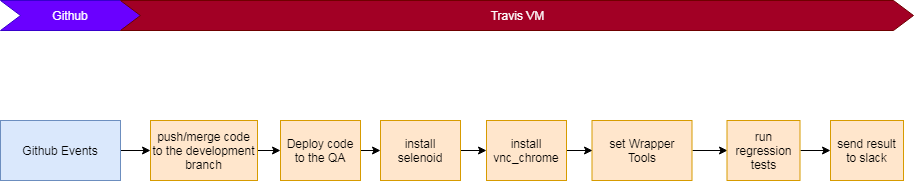

The diagram above was exported from draw.io. Its source (the exported page's mxGraphModel, read from the mxfile embedded in the PNG):
<mxGraphModel dx="1394" dy="714" grid="1" gridSize="10" guides="1" tooltips="1" connect="1" arrows="1" fold="1" page="1" pageScale="1" pageWidth="1169" pageHeight="827" math="0" shadow="0">
  <root>
    <mxCell id="0" />
    <mxCell id="1" parent="0" />
    <mxCell id="iAQs_YFQouUd4H7Q4MMQ-10" style="edgeStyle=orthogonalEdgeStyle;rounded=0;orthogonalLoop=1;jettySize=auto;html=1;exitX=1;exitY=0.5;exitDx=0;exitDy=0;entryX=0;entryY=0.5;entryDx=0;entryDy=0;" parent="1" source="KzvojfY8AmNw3YdydMPH-1" target="KzvojfY8AmNw3YdydMPH-2" edge="1">
      <mxGeometry relative="1" as="geometry" />
    </mxCell>
    <mxCell id="KzvojfY8AmNw3YdydMPH-1" value="Github Events" style="rounded=0;whiteSpace=wrap;html=1;fillColor=#dae8fc;strokeColor=#6c8ebf;" parent="1" vertex="1">
      <mxGeometry x="10" y="280" width="120" height="60" as="geometry" />
    </mxCell>
    <mxCell id="KzvojfY8AmNw3YdydMPH-6" style="edgeStyle=orthogonalEdgeStyle;rounded=0;orthogonalLoop=1;jettySize=auto;html=1;exitX=1;exitY=0.5;exitDx=0;exitDy=0;entryX=0;entryY=0.5;entryDx=0;entryDy=0;" parent="1" source="KzvojfY8AmNw3YdydMPH-2" target="KzvojfY8AmNw3YdydMPH-3" edge="1">
      <mxGeometry relative="1" as="geometry" />
    </mxCell>
    <mxCell id="KzvojfY8AmNw3YdydMPH-2" value="push/merge code to the development branch" style="rounded=0;whiteSpace=wrap;html=1;fillColor=#ffe6cc;strokeColor=#d79b00;" parent="1" vertex="1">
      <mxGeometry x="160" y="280" width="107" height="60" as="geometry" />
    </mxCell>
    <mxCell id="iAQs_YFQouUd4H7Q4MMQ-17" style="edgeStyle=orthogonalEdgeStyle;rounded=0;orthogonalLoop=1;jettySize=auto;html=1;exitX=1;exitY=0.5;exitDx=0;exitDy=0;entryX=0;entryY=0.5;entryDx=0;entryDy=0;" parent="1" source="KzvojfY8AmNw3YdydMPH-3" target="iAQs_YFQouUd4H7Q4MMQ-12" edge="1">
      <mxGeometry relative="1" as="geometry" />
    </mxCell>
    <mxCell id="KzvojfY8AmNw3YdydMPH-3" value="Deploy code to the QA" style="rounded=0;whiteSpace=wrap;html=1;fillColor=#ffe6cc;strokeColor=#d79b00;" parent="1" vertex="1">
      <mxGeometry x="290" y="280" width="80" height="60" as="geometry" />
    </mxCell>
    <mxCell id="iAQs_YFQouUd4H7Q4MMQ-5" style="edgeStyle=orthogonalEdgeStyle;rounded=0;orthogonalLoop=1;jettySize=auto;html=1;exitX=1;exitY=0.5;exitDx=0;exitDy=0;entryX=0;entryY=0.5;entryDx=0;entryDy=0;" parent="1" source="iAQs_YFQouUd4H7Q4MMQ-1" target="iAQs_YFQouUd4H7Q4MMQ-2" edge="1">
      <mxGeometry relative="1" as="geometry" />
    </mxCell>
    <mxCell id="iAQs_YFQouUd4H7Q4MMQ-1" value="set Wrapper Tools&lt;br&gt;" style="rounded=0;whiteSpace=wrap;html=1;fillColor=#ffe6cc;strokeColor=#d79b00;" parent="1" vertex="1">
      <mxGeometry x="601.5" y="280" width="100" height="60" as="geometry" />
    </mxCell>
    <mxCell id="iAQs_YFQouUd4H7Q4MMQ-6" style="edgeStyle=orthogonalEdgeStyle;rounded=0;orthogonalLoop=1;jettySize=auto;html=1;exitX=1;exitY=0.5;exitDx=0;exitDy=0;" parent="1" source="iAQs_YFQouUd4H7Q4MMQ-2" target="iAQs_YFQouUd4H7Q4MMQ-3" edge="1">
      <mxGeometry relative="1" as="geometry" />
    </mxCell>
    <mxCell id="iAQs_YFQouUd4H7Q4MMQ-2" value="run regression tests&lt;br&gt;" style="rounded=0;whiteSpace=wrap;html=1;fillColor=#ffe6cc;strokeColor=#d79b00;" parent="1" vertex="1">
      <mxGeometry x="736.5" y="280" width="73" height="60" as="geometry" />
    </mxCell>
    <mxCell id="iAQs_YFQouUd4H7Q4MMQ-3" value="send result to slack&lt;br&gt;" style="rounded=0;whiteSpace=wrap;html=1;fillColor=#ffe6cc;strokeColor=#d79b00;" parent="1" vertex="1">
      <mxGeometry x="840" y="280" width="73" height="60" as="geometry" />
    </mxCell>
    <mxCell id="iAQs_YFQouUd4H7Q4MMQ-7" value="Github" style="shape=step;perimeter=stepPerimeter;whiteSpace=wrap;html=1;fixedSize=1;fillColor=#6a00ff;strokeColor=#3700CC;fontColor=#ffffff;" parent="1" vertex="1">
      <mxGeometry x="10" y="160" width="140" height="30" as="geometry" />
    </mxCell>
    <mxCell id="iAQs_YFQouUd4H7Q4MMQ-8" value="Travis VM" style="shape=step;perimeter=stepPerimeter;whiteSpace=wrap;html=1;fixedSize=1;fillColor=#a20025;strokeColor=#6F0000;fontColor=#ffffff;" parent="1" vertex="1">
      <mxGeometry x="130" y="160" width="793" height="30" as="geometry" />
    </mxCell>
    <mxCell id="iAQs_YFQouUd4H7Q4MMQ-18" style="edgeStyle=orthogonalEdgeStyle;rounded=0;orthogonalLoop=1;jettySize=auto;html=1;exitX=1;exitY=0.5;exitDx=0;exitDy=0;entryX=0;entryY=0.5;entryDx=0;entryDy=0;" parent="1" source="iAQs_YFQouUd4H7Q4MMQ-12" target="iAQs_YFQouUd4H7Q4MMQ-15" edge="1">
      <mxGeometry relative="1" as="geometry" />
    </mxCell>
    <mxCell id="iAQs_YFQouUd4H7Q4MMQ-12" value="install selenoid" style="rounded=0;whiteSpace=wrap;html=1;fillColor=#ffe6cc;strokeColor=#d79b00;" parent="1" vertex="1">
      <mxGeometry x="390" y="280" width="80" height="60" as="geometry" />
    </mxCell>
    <mxCell id="iAQs_YFQouUd4H7Q4MMQ-13" style="edgeStyle=orthogonalEdgeStyle;rounded=0;orthogonalLoop=1;jettySize=auto;html=1;exitX=0.5;exitY=1;exitDx=0;exitDy=0;" parent="1" source="iAQs_YFQouUd4H7Q4MMQ-12" target="iAQs_YFQouUd4H7Q4MMQ-12" edge="1">
      <mxGeometry relative="1" as="geometry" />
    </mxCell>
    <mxCell id="iAQs_YFQouUd4H7Q4MMQ-19" style="edgeStyle=orthogonalEdgeStyle;rounded=0;orthogonalLoop=1;jettySize=auto;html=1;exitX=1;exitY=0.5;exitDx=0;exitDy=0;entryX=0;entryY=0.5;entryDx=0;entryDy=0;" parent="1" source="iAQs_YFQouUd4H7Q4MMQ-15" target="iAQs_YFQouUd4H7Q4MMQ-1" edge="1">
      <mxGeometry relative="1" as="geometry" />
    </mxCell>
    <mxCell id="iAQs_YFQouUd4H7Q4MMQ-15" value="install vnc_chrome" style="rounded=0;whiteSpace=wrap;html=1;fillColor=#ffe6cc;strokeColor=#d79b00;" parent="1" vertex="1">
      <mxGeometry x="496" y="280" width="80" height="60" as="geometry" />
    </mxCell>
  </root>
</mxGraphModel>